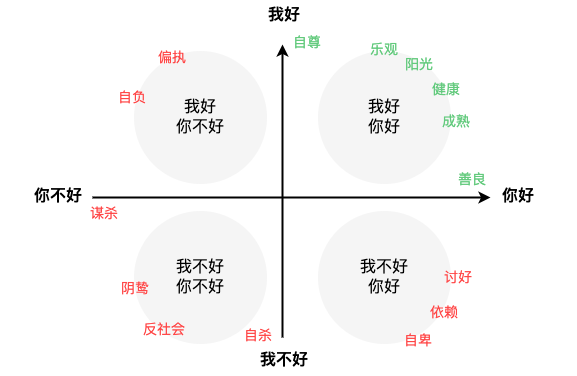

The diagram above was exported from draw.io. Its source (the exported page's mxGraphModel, read from the mxfile embedded in the PNG):
<mxGraphModel dx="1678" dy="837" grid="0" gridSize="10" guides="1" tooltips="1" connect="1" arrows="1" fold="1" page="0" pageScale="1" pageWidth="827" pageHeight="1169" math="0" shadow="0">
  <root>
    <mxCell id="0" />
    <mxCell id="1" parent="0" />
    <mxCell id="KNbSg6DXqblTCeAFFflT-8" value="" style="ellipse;whiteSpace=wrap;html=1;aspect=fixed;fontSize=16;fontColor=#333333;fillColor=#f5f5f5;strokeColor=none;" vertex="1" parent="1">
      <mxGeometry x="200.5" y="187.5" width="133" height="133" as="geometry" />
    </mxCell>
    <mxCell id="KNbSg6DXqblTCeAFFflT-7" value="" style="ellipse;whiteSpace=wrap;html=1;aspect=fixed;fontSize=16;fontColor=#333333;fillColor=#f5f5f5;strokeColor=none;" vertex="1" parent="1">
      <mxGeometry x="16.5" y="187.5" width="133" height="133" as="geometry" />
    </mxCell>
    <mxCell id="KNbSg6DXqblTCeAFFflT-6" value="" style="ellipse;whiteSpace=wrap;html=1;aspect=fixed;fontSize=16;fontColor=#333333;fillColor=#f5f5f5;strokeColor=none;" vertex="1" parent="1">
      <mxGeometry x="200.5" y="347.5" width="133" height="133" as="geometry" />
    </mxCell>
    <mxCell id="KNbSg6DXqblTCeAFFflT-5" value="" style="ellipse;whiteSpace=wrap;html=1;aspect=fixed;fontSize=16;fontColor=#333333;fillColor=#f5f5f5;strokeColor=none;" vertex="1" parent="1">
      <mxGeometry x="16.5" y="347.5" width="133" height="133" as="geometry" />
    </mxCell>
    <mxCell id="qpJxbfaIOqMhM_FkNTyz-2" value="" style="endArrow=classic;html=1;rounded=0;strokeWidth=2;" parent="1" edge="1">
      <mxGeometry width="50" height="50" relative="1" as="geometry">
        <mxPoint x="-25" y="334" as="sourcePoint" />
        <mxPoint x="373" y="334" as="targetPoint" />
      </mxGeometry>
    </mxCell>
    <mxCell id="qpJxbfaIOqMhM_FkNTyz-3" value="" style="endArrow=classic;html=1;rounded=0;strokeWidth=2;" parent="1" edge="1">
      <mxGeometry width="50" height="50" relative="1" as="geometry">
        <mxPoint x="165" y="474" as="sourcePoint" />
        <mxPoint x="165" y="181" as="targetPoint" />
      </mxGeometry>
    </mxCell>
    <mxCell id="qpJxbfaIOqMhM_FkNTyz-5" value="我不好" style="text;html=1;strokeColor=none;fillColor=none;align=center;verticalAlign=middle;whiteSpace=wrap;rounded=0;fontSize=16;fontStyle=1" parent="1" vertex="1">
      <mxGeometry x="109" y="482" width="116" height="30" as="geometry" />
    </mxCell>
    <mxCell id="qpJxbfaIOqMhM_FkNTyz-6" value="我好" style="text;html=1;strokeColor=none;fillColor=none;align=center;verticalAlign=middle;whiteSpace=wrap;rounded=0;fontSize=16;fontStyle=1" parent="1" vertex="1">
      <mxGeometry x="109" y="137" width="116" height="30" as="geometry" />
    </mxCell>
    <mxCell id="qpJxbfaIOqMhM_FkNTyz-7" value="你好" style="text;html=1;strokeColor=none;fillColor=none;align=center;verticalAlign=middle;whiteSpace=wrap;rounded=0;fontSize=16;fontStyle=1" parent="1" vertex="1">
      <mxGeometry x="343" y="318" width="116" height="30" as="geometry" />
    </mxCell>
    <mxCell id="qpJxbfaIOqMhM_FkNTyz-8" value="你不好" style="text;html=1;strokeColor=none;fillColor=none;align=center;verticalAlign=middle;whiteSpace=wrap;rounded=0;fontSize=16;fontStyle=1" parent="1" vertex="1">
      <mxGeometry x="-117" y="318" width="116" height="30" as="geometry" />
    </mxCell>
    <mxCell id="qpJxbfaIOqMhM_FkNTyz-9" value="我好&lt;br&gt;你不好" style="text;html=1;strokeColor=none;fillColor=none;align=center;verticalAlign=middle;whiteSpace=wrap;rounded=0;fontSize=16;" parent="1" vertex="1">
      <mxGeometry x="25" y="239" width="116" height="30" as="geometry" />
    </mxCell>
    <mxCell id="qpJxbfaIOqMhM_FkNTyz-10" value="我好&lt;br&gt;你好" style="text;html=1;strokeColor=none;fillColor=none;align=center;verticalAlign=middle;whiteSpace=wrap;rounded=0;fontSize=16;" parent="1" vertex="1">
      <mxGeometry x="209" y="239" width="116" height="30" as="geometry" />
    </mxCell>
    <mxCell id="qpJxbfaIOqMhM_FkNTyz-11" value="我不好&lt;br&gt;你好" style="text;html=1;strokeColor=none;fillColor=none;align=center;verticalAlign=middle;whiteSpace=wrap;rounded=0;fontSize=16;" parent="1" vertex="1">
      <mxGeometry x="209" y="399" width="116" height="30" as="geometry" />
    </mxCell>
    <mxCell id="qpJxbfaIOqMhM_FkNTyz-12" value="我不好&lt;br&gt;你不好" style="text;html=1;strokeColor=none;fillColor=none;align=center;verticalAlign=middle;whiteSpace=wrap;rounded=0;fontSize=16;" parent="1" vertex="1">
      <mxGeometry x="25" y="399" width="116" height="30" as="geometry" />
    </mxCell>
    <mxCell id="KNbSg6DXqblTCeAFFflT-1" value="&lt;font color=&quot;#ff4747&quot; style=&quot;font-size: 14px;&quot;&gt;自杀&lt;/font&gt;" style="text;html=1;strokeColor=none;fillColor=none;align=center;verticalAlign=middle;whiteSpace=wrap;rounded=0;fontSize=14;" vertex="1" parent="1">
      <mxGeometry x="111" y="457" width="60" height="30" as="geometry" />
    </mxCell>
    <mxCell id="KNbSg6DXqblTCeAFFflT-2" value="&lt;font color=&quot;#ff4747&quot; style=&quot;font-size: 14px;&quot;&gt;谋杀&lt;/font&gt;" style="text;html=1;strokeColor=none;fillColor=none;align=center;verticalAlign=middle;whiteSpace=wrap;rounded=0;fontSize=14;" vertex="1" parent="1">
      <mxGeometry x="-43" y="335" width="60" height="30" as="geometry" />
    </mxCell>
    <mxCell id="KNbSg6DXqblTCeAFFflT-3" value="&lt;font style=&quot;font-size: 14px;&quot;&gt;自尊&lt;/font&gt;" style="text;html=1;strokeColor=none;fillColor=none;align=center;verticalAlign=middle;whiteSpace=wrap;rounded=0;fontSize=14;fontColor=#63ca7d;" vertex="1" parent="1">
      <mxGeometry x="160" y="164" width="60" height="30" as="geometry" />
    </mxCell>
    <mxCell id="KNbSg6DXqblTCeAFFflT-4" value="&lt;font style=&quot;font-size: 14px;&quot;&gt;善良&lt;/font&gt;" style="text;html=1;strokeColor=none;fillColor=none;align=center;verticalAlign=middle;whiteSpace=wrap;rounded=0;fontSize=14;fontColor=#63ca7d;" vertex="1" parent="1">
      <mxGeometry x="325" y="301" width="60" height="30" as="geometry" />
    </mxCell>
    <mxCell id="KNbSg6DXqblTCeAFFflT-9" value="&lt;font color=&quot;#ff4747&quot; style=&quot;font-size: 14px;&quot;&gt;偏执&lt;/font&gt;" style="text;html=1;strokeColor=none;fillColor=none;align=center;verticalAlign=middle;whiteSpace=wrap;rounded=0;fontSize=14;" vertex="1" parent="1">
      <mxGeometry x="25" y="179" width="60" height="30" as="geometry" />
    </mxCell>
    <mxCell id="KNbSg6DXqblTCeAFFflT-10" value="&lt;font color=&quot;#ff4747&quot; style=&quot;font-size: 14px;&quot;&gt;自负&lt;/font&gt;" style="text;html=1;strokeColor=none;fillColor=none;align=center;verticalAlign=middle;whiteSpace=wrap;rounded=0;fontSize=14;" vertex="1" parent="1">
      <mxGeometry x="-15" y="219" width="60" height="30" as="geometry" />
    </mxCell>
    <mxCell id="KNbSg6DXqblTCeAFFflT-11" value="&lt;font color=&quot;#ff4747&quot; style=&quot;font-size: 14px;&quot;&gt;自卑&lt;/font&gt;" style="text;html=1;strokeColor=none;fillColor=none;align=center;verticalAlign=middle;whiteSpace=wrap;rounded=0;fontSize=14;" vertex="1" parent="1">
      <mxGeometry x="271" y="462" width="60" height="30" as="geometry" />
    </mxCell>
    <mxCell id="KNbSg6DXqblTCeAFFflT-12" value="&lt;font color=&quot;#ff4747&quot; style=&quot;font-size: 14px;&quot;&gt;依赖&lt;/font&gt;" style="text;html=1;strokeColor=none;fillColor=none;align=center;verticalAlign=middle;whiteSpace=wrap;rounded=0;fontSize=14;" vertex="1" parent="1">
      <mxGeometry x="297" y="434" width="60" height="30" as="geometry" />
    </mxCell>
    <mxCell id="KNbSg6DXqblTCeAFFflT-13" value="&lt;font color=&quot;#ff4747&quot; style=&quot;font-size: 14px;&quot;&gt;讨好&lt;/font&gt;" style="text;html=1;strokeColor=none;fillColor=none;align=center;verticalAlign=middle;whiteSpace=wrap;rounded=0;fontSize=14;" vertex="1" parent="1">
      <mxGeometry x="311" y="399" width="60" height="30" as="geometry" />
    </mxCell>
    <mxCell id="KNbSg6DXqblTCeAFFflT-14" value="&lt;font color=&quot;#ff4747&quot; style=&quot;font-size: 14px;&quot;&gt;阴鸷&lt;/font&gt;" style="text;html=1;strokeColor=none;fillColor=none;align=center;verticalAlign=middle;whiteSpace=wrap;rounded=0;fontSize=14;" vertex="1" parent="1">
      <mxGeometry x="-12" y="410" width="60" height="30" as="geometry" />
    </mxCell>
    <mxCell id="KNbSg6DXqblTCeAFFflT-15" value="&lt;font color=&quot;#ff4747&quot; style=&quot;font-size: 14px;&quot;&gt;反社会&lt;/font&gt;" style="text;html=1;strokeColor=none;fillColor=none;align=center;verticalAlign=middle;whiteSpace=wrap;rounded=0;fontSize=14;" vertex="1" parent="1">
      <mxGeometry x="16.5" y="450.5" width="60" height="30" as="geometry" />
    </mxCell>
    <mxCell id="KNbSg6DXqblTCeAFFflT-17" value="&lt;font style=&quot;font-size: 14px;&quot;&gt;阳光&lt;/font&gt;" style="text;html=1;strokeColor=none;fillColor=none;align=center;verticalAlign=middle;whiteSpace=wrap;rounded=0;fontSize=14;fontColor=#63ca7d;" vertex="1" parent="1">
      <mxGeometry x="272" y="186" width="60" height="30" as="geometry" />
    </mxCell>
    <mxCell id="KNbSg6DXqblTCeAFFflT-18" value="&lt;font style=&quot;font-size: 14px;&quot;&gt;健康&lt;/font&gt;" style="text;html=1;strokeColor=none;fillColor=none;align=center;verticalAlign=middle;whiteSpace=wrap;rounded=0;fontSize=14;fontColor=#63ca7d;" vertex="1" parent="1">
      <mxGeometry x="299" y="211" width="60" height="30" as="geometry" />
    </mxCell>
    <mxCell id="KNbSg6DXqblTCeAFFflT-19" value="&lt;font style=&quot;font-size: 14px;&quot;&gt;成熟&lt;/font&gt;" style="text;html=1;strokeColor=none;fillColor=none;align=center;verticalAlign=middle;whiteSpace=wrap;rounded=0;fontSize=14;fontColor=#63ca7d;" vertex="1" parent="1">
      <mxGeometry x="309" y="243" width="60" height="30" as="geometry" />
    </mxCell>
    <mxCell id="KNbSg6DXqblTCeAFFflT-20" value="&lt;font style=&quot;font-size: 14px;&quot;&gt;乐观&lt;/font&gt;" style="text;html=1;strokeColor=none;fillColor=none;align=center;verticalAlign=middle;whiteSpace=wrap;rounded=0;fontSize=14;fontColor=#63ca7d;" vertex="1" parent="1">
      <mxGeometry x="237" y="171" width="60" height="30" as="geometry" />
    </mxCell>
  </root>
</mxGraphModel>